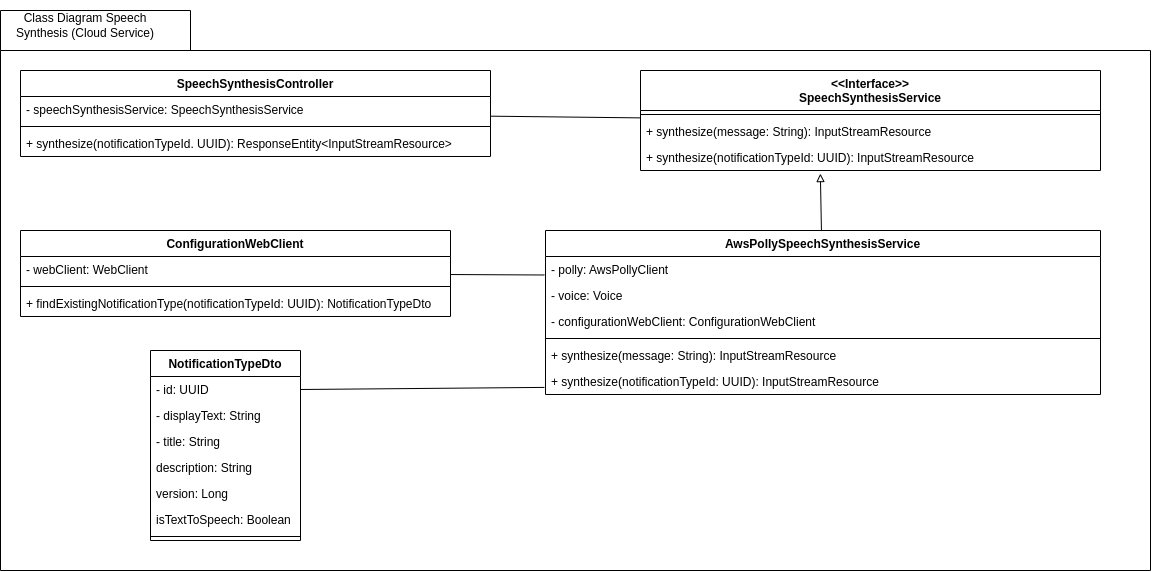

The diagram above was exported from draw.io. Its source (the exported page's mxGraphModel, read from the mxfile embedded in the PNG):
<mxGraphModel dx="2265" dy="1350" grid="1" gridSize="10" guides="1" tooltips="1" connect="1" arrows="1" fold="1" page="1" pageScale="1" pageWidth="827" pageHeight="1169" math="0" shadow="0">
  <root>
    <mxCell id="WIyWlLk6GJQsqaUBKTNV-0" />
    <mxCell id="WIyWlLk6GJQsqaUBKTNV-1" parent="WIyWlLk6GJQsqaUBKTNV-0" />
    <mxCell id="vqR20nh3xFgvGPA8UUsO-6" value="" style="shape=folder;fontStyle=1;spacingTop=10;tabWidth=190;tabHeight=40;tabPosition=left;html=1;rounded=0;shadow=0;comic=0;labelBackgroundColor=none;strokeWidth=1;fillColor=none;fontFamily=Verdana;fontSize=10;align=center;" parent="WIyWlLk6GJQsqaUBKTNV-1" vertex="1">
      <mxGeometry x="20" y="140" width="1150" height="560" as="geometry" />
    </mxCell>
    <mxCell id="_mfon2nxJXk2uzt6bWWn-11" value="&lt;&lt;Interface&gt;&gt;&#10;SpeechSynthesisService" style="swimlane;fontStyle=1;align=center;verticalAlign=top;childLayout=stackLayout;horizontal=1;startSize=40;horizontalStack=0;resizeParent=1;resizeParentMax=0;resizeLast=0;collapsible=1;marginBottom=0;" vertex="1" parent="WIyWlLk6GJQsqaUBKTNV-1">
      <mxGeometry x="660" y="200" width="460" height="100" as="geometry" />
    </mxCell>
    <mxCell id="_mfon2nxJXk2uzt6bWWn-13" value="" style="line;strokeWidth=1;fillColor=none;align=left;verticalAlign=middle;spacingTop=-1;spacingLeft=3;spacingRight=3;rotatable=0;labelPosition=right;points=[];portConstraint=eastwest;" vertex="1" parent="_mfon2nxJXk2uzt6bWWn-11">
      <mxGeometry y="40" width="460" height="8" as="geometry" />
    </mxCell>
    <mxCell id="_mfon2nxJXk2uzt6bWWn-14" value="+ synthesize(message: String): InputStreamResource" style="text;strokeColor=none;fillColor=none;align=left;verticalAlign=top;spacingLeft=4;spacingRight=4;overflow=hidden;rotatable=0;points=[[0,0.5],[1,0.5]];portConstraint=eastwest;" vertex="1" parent="_mfon2nxJXk2uzt6bWWn-11">
      <mxGeometry y="48" width="460" height="26" as="geometry" />
    </mxCell>
    <mxCell id="_mfon2nxJXk2uzt6bWWn-18" value="+ synthesize(notificationTypeId: UUID): InputStreamResource" style="text;strokeColor=none;fillColor=none;align=left;verticalAlign=top;spacingLeft=4;spacingRight=4;overflow=hidden;rotatable=0;points=[[0,0.5],[1,0.5]];portConstraint=eastwest;" vertex="1" parent="_mfon2nxJXk2uzt6bWWn-11">
      <mxGeometry y="74" width="460" height="26" as="geometry" />
    </mxCell>
    <mxCell id="_mfon2nxJXk2uzt6bWWn-20" value="SpeechSynthesisController" style="swimlane;fontStyle=1;align=center;verticalAlign=top;childLayout=stackLayout;horizontal=1;startSize=26;horizontalStack=0;resizeParent=1;resizeParentMax=0;resizeLast=0;collapsible=1;marginBottom=0;" vertex="1" parent="WIyWlLk6GJQsqaUBKTNV-1">
      <mxGeometry x="40" y="200" width="470" height="86" as="geometry" />
    </mxCell>
    <mxCell id="_mfon2nxJXk2uzt6bWWn-21" value="- speechSynthesisService: SpeechSynthesisService" style="text;strokeColor=none;fillColor=none;align=left;verticalAlign=top;spacingLeft=4;spacingRight=4;overflow=hidden;rotatable=0;points=[[0,0.5],[1,0.5]];portConstraint=eastwest;" vertex="1" parent="_mfon2nxJXk2uzt6bWWn-20">
      <mxGeometry y="26" width="470" height="26" as="geometry" />
    </mxCell>
    <mxCell id="_mfon2nxJXk2uzt6bWWn-22" value="" style="line;strokeWidth=1;fillColor=none;align=left;verticalAlign=middle;spacingTop=-1;spacingLeft=3;spacingRight=3;rotatable=0;labelPosition=right;points=[];portConstraint=eastwest;" vertex="1" parent="_mfon2nxJXk2uzt6bWWn-20">
      <mxGeometry y="52" width="470" height="8" as="geometry" />
    </mxCell>
    <mxCell id="_mfon2nxJXk2uzt6bWWn-23" value="+ synthesize(notificationTypeId. UUID): ResponseEntity&lt;InputStreamResource&gt;" style="text;strokeColor=none;fillColor=none;align=left;verticalAlign=top;spacingLeft=4;spacingRight=4;overflow=hidden;rotatable=0;points=[[0,0.5],[1,0.5]];portConstraint=eastwest;" vertex="1" parent="_mfon2nxJXk2uzt6bWWn-20">
      <mxGeometry y="60" width="470" height="26" as="geometry" />
    </mxCell>
    <mxCell id="_mfon2nxJXk2uzt6bWWn-26" value="" style="endArrow=none;html=1;rounded=0;" edge="1" parent="WIyWlLk6GJQsqaUBKTNV-1" source="_mfon2nxJXk2uzt6bWWn-20" target="_mfon2nxJXk2uzt6bWWn-11">
      <mxGeometry width="50" height="50" relative="1" as="geometry">
        <mxPoint x="240" y="590" as="sourcePoint" />
        <mxPoint x="290" y="540" as="targetPoint" />
      </mxGeometry>
    </mxCell>
    <mxCell id="_mfon2nxJXk2uzt6bWWn-27" value="AwsPollySpeechSynthesisService" style="swimlane;fontStyle=1;align=center;verticalAlign=top;childLayout=stackLayout;horizontal=1;startSize=26;horizontalStack=0;resizeParent=1;resizeParentMax=0;resizeLast=0;collapsible=1;marginBottom=0;" vertex="1" parent="WIyWlLk6GJQsqaUBKTNV-1">
      <mxGeometry x="565" y="360" width="555" height="164" as="geometry" />
    </mxCell>
    <mxCell id="_mfon2nxJXk2uzt6bWWn-28" value="- polly: AwsPollyClient" style="text;strokeColor=none;fillColor=none;align=left;verticalAlign=top;spacingLeft=4;spacingRight=4;overflow=hidden;rotatable=0;points=[[0,0.5],[1,0.5]];portConstraint=eastwest;" vertex="1" parent="_mfon2nxJXk2uzt6bWWn-27">
      <mxGeometry y="26" width="555" height="26" as="geometry" />
    </mxCell>
    <mxCell id="_mfon2nxJXk2uzt6bWWn-39" value="- voice: Voice" style="text;strokeColor=none;fillColor=none;align=left;verticalAlign=top;spacingLeft=4;spacingRight=4;overflow=hidden;rotatable=0;points=[[0,0.5],[1,0.5]];portConstraint=eastwest;" vertex="1" parent="_mfon2nxJXk2uzt6bWWn-27">
      <mxGeometry y="52" width="555" height="26" as="geometry" />
    </mxCell>
    <mxCell id="_mfon2nxJXk2uzt6bWWn-75" value="- configurationWebClient: ConfigurationWebClient" style="text;strokeColor=none;fillColor=none;align=left;verticalAlign=top;spacingLeft=4;spacingRight=4;overflow=hidden;rotatable=0;points=[[0,0.5],[1,0.5]];portConstraint=eastwest;" vertex="1" parent="_mfon2nxJXk2uzt6bWWn-27">
      <mxGeometry y="78" width="555" height="26" as="geometry" />
    </mxCell>
    <mxCell id="_mfon2nxJXk2uzt6bWWn-29" value="" style="line;strokeWidth=1;fillColor=none;align=left;verticalAlign=middle;spacingTop=-1;spacingLeft=3;spacingRight=3;rotatable=0;labelPosition=right;points=[];portConstraint=eastwest;" vertex="1" parent="_mfon2nxJXk2uzt6bWWn-27">
      <mxGeometry y="104" width="555" height="8" as="geometry" />
    </mxCell>
    <mxCell id="_mfon2nxJXk2uzt6bWWn-30" value="+ synthesize(message: String): InputStreamResource" style="text;strokeColor=none;fillColor=none;align=left;verticalAlign=top;spacingLeft=4;spacingRight=4;overflow=hidden;rotatable=0;points=[[0,0.5],[1,0.5]];portConstraint=eastwest;" vertex="1" parent="_mfon2nxJXk2uzt6bWWn-27">
      <mxGeometry y="112" width="555" height="26" as="geometry" />
    </mxCell>
    <mxCell id="_mfon2nxJXk2uzt6bWWn-37" value="+ synthesize(notificationTypeId: UUID): InputStreamResource" style="text;strokeColor=none;fillColor=none;align=left;verticalAlign=top;spacingLeft=4;spacingRight=4;overflow=hidden;rotatable=0;points=[[0,0.5],[1,0.5]];portConstraint=eastwest;" vertex="1" parent="_mfon2nxJXk2uzt6bWWn-27">
      <mxGeometry y="138" width="555" height="26" as="geometry" />
    </mxCell>
    <mxCell id="_mfon2nxJXk2uzt6bWWn-40" value="" style="endArrow=block;html=1;rounded=0;endFill=0;entryX=0.391;entryY=1.119;entryDx=0;entryDy=0;entryPerimeter=0;" edge="1" parent="WIyWlLk6GJQsqaUBKTNV-1" source="_mfon2nxJXk2uzt6bWWn-27" target="_mfon2nxJXk2uzt6bWWn-18">
      <mxGeometry width="50" height="50" relative="1" as="geometry">
        <mxPoint x="240" y="590" as="sourcePoint" />
        <mxPoint x="827.4399999999996" y="328.57400000000007" as="targetPoint" />
      </mxGeometry>
    </mxCell>
    <mxCell id="_mfon2nxJXk2uzt6bWWn-48" value="ConfigurationWebClient" style="swimlane;fontStyle=1;align=center;verticalAlign=top;childLayout=stackLayout;horizontal=1;startSize=26;horizontalStack=0;resizeParent=1;resizeParentMax=0;resizeLast=0;collapsible=1;marginBottom=0;" vertex="1" parent="WIyWlLk6GJQsqaUBKTNV-1">
      <mxGeometry x="40" y="360" width="430" height="86" as="geometry" />
    </mxCell>
    <mxCell id="_mfon2nxJXk2uzt6bWWn-49" value="- webClient: WebClient" style="text;strokeColor=none;fillColor=none;align=left;verticalAlign=top;spacingLeft=4;spacingRight=4;overflow=hidden;rotatable=0;points=[[0,0.5],[1,0.5]];portConstraint=eastwest;" vertex="1" parent="_mfon2nxJXk2uzt6bWWn-48">
      <mxGeometry y="26" width="430" height="26" as="geometry" />
    </mxCell>
    <mxCell id="_mfon2nxJXk2uzt6bWWn-50" value="" style="line;strokeWidth=1;fillColor=none;align=left;verticalAlign=middle;spacingTop=-1;spacingLeft=3;spacingRight=3;rotatable=0;labelPosition=right;points=[];portConstraint=eastwest;" vertex="1" parent="_mfon2nxJXk2uzt6bWWn-48">
      <mxGeometry y="52" width="430" height="8" as="geometry" />
    </mxCell>
    <mxCell id="_mfon2nxJXk2uzt6bWWn-51" value="+ findExistingNotificationType(notificationTypeId: UUID): NotificationTypeDto" style="text;strokeColor=none;fillColor=none;align=left;verticalAlign=top;spacingLeft=4;spacingRight=4;overflow=hidden;rotatable=0;points=[[0,0.5],[1,0.5]];portConstraint=eastwest;" vertex="1" parent="_mfon2nxJXk2uzt6bWWn-48">
      <mxGeometry y="60" width="430" height="26" as="geometry" />
    </mxCell>
    <mxCell id="_mfon2nxJXk2uzt6bWWn-52" value="" style="endArrow=none;html=1;rounded=0;entryX=-0.002;entryY=0.711;entryDx=0;entryDy=0;entryPerimeter=0;" edge="1" parent="WIyWlLk6GJQsqaUBKTNV-1" source="_mfon2nxJXk2uzt6bWWn-48" target="_mfon2nxJXk2uzt6bWWn-28">
      <mxGeometry width="50" height="50" relative="1" as="geometry">
        <mxPoint x="590" y="700" as="sourcePoint" />
        <mxPoint x="640" y="650" as="targetPoint" />
      </mxGeometry>
    </mxCell>
    <mxCell id="_mfon2nxJXk2uzt6bWWn-74" value="Class Diagram Speech Synthesis (Cloud Service)" style="text;html=1;strokeColor=none;fillColor=none;align=center;verticalAlign=middle;whiteSpace=wrap;rounded=0;" vertex="1" parent="WIyWlLk6GJQsqaUBKTNV-1">
      <mxGeometry x="30" y="130" width="150" height="50" as="geometry" />
    </mxCell>
    <mxCell id="_mfon2nxJXk2uzt6bWWn-76" value="NotificationTypeDto" style="swimlane;fontStyle=1;align=center;verticalAlign=top;childLayout=stackLayout;horizontal=1;startSize=26;horizontalStack=0;resizeParent=1;resizeParentMax=0;resizeLast=0;collapsible=1;marginBottom=0;" vertex="1" parent="WIyWlLk6GJQsqaUBKTNV-1">
      <mxGeometry x="170" y="480" width="150" height="190" as="geometry" />
    </mxCell>
    <mxCell id="_mfon2nxJXk2uzt6bWWn-77" value="- id: UUID" style="text;strokeColor=none;fillColor=none;align=left;verticalAlign=top;spacingLeft=4;spacingRight=4;overflow=hidden;rotatable=0;points=[[0,0.5],[1,0.5]];portConstraint=eastwest;" vertex="1" parent="_mfon2nxJXk2uzt6bWWn-76">
      <mxGeometry y="26" width="150" height="26" as="geometry" />
    </mxCell>
    <mxCell id="_mfon2nxJXk2uzt6bWWn-84" value="- displayText: String" style="text;strokeColor=none;fillColor=none;align=left;verticalAlign=top;spacingLeft=4;spacingRight=4;overflow=hidden;rotatable=0;points=[[0,0.5],[1,0.5]];portConstraint=eastwest;" vertex="1" parent="_mfon2nxJXk2uzt6bWWn-76">
      <mxGeometry y="52" width="150" height="26" as="geometry" />
    </mxCell>
    <mxCell id="_mfon2nxJXk2uzt6bWWn-83" value="- title: String" style="text;strokeColor=none;fillColor=none;align=left;verticalAlign=top;spacingLeft=4;spacingRight=4;overflow=hidden;rotatable=0;points=[[0,0.5],[1,0.5]];portConstraint=eastwest;" vertex="1" parent="_mfon2nxJXk2uzt6bWWn-76">
      <mxGeometry y="78" width="150" height="26" as="geometry" />
    </mxCell>
    <mxCell id="_mfon2nxJXk2uzt6bWWn-82" value="description: String" style="text;strokeColor=none;fillColor=none;align=left;verticalAlign=top;spacingLeft=4;spacingRight=4;overflow=hidden;rotatable=0;points=[[0,0.5],[1,0.5]];portConstraint=eastwest;" vertex="1" parent="_mfon2nxJXk2uzt6bWWn-76">
      <mxGeometry y="104" width="150" height="26" as="geometry" />
    </mxCell>
    <mxCell id="_mfon2nxJXk2uzt6bWWn-81" value="version: Long" style="text;strokeColor=none;fillColor=none;align=left;verticalAlign=top;spacingLeft=4;spacingRight=4;overflow=hidden;rotatable=0;points=[[0,0.5],[1,0.5]];portConstraint=eastwest;" vertex="1" parent="_mfon2nxJXk2uzt6bWWn-76">
      <mxGeometry y="130" width="150" height="26" as="geometry" />
    </mxCell>
    <mxCell id="_mfon2nxJXk2uzt6bWWn-80" value="isTextToSpeech: Boolean" style="text;strokeColor=none;fillColor=none;align=left;verticalAlign=top;spacingLeft=4;spacingRight=4;overflow=hidden;rotatable=0;points=[[0,0.5],[1,0.5]];portConstraint=eastwest;" vertex="1" parent="_mfon2nxJXk2uzt6bWWn-76">
      <mxGeometry y="156" width="150" height="26" as="geometry" />
    </mxCell>
    <mxCell id="_mfon2nxJXk2uzt6bWWn-78" value="" style="line;strokeWidth=1;fillColor=none;align=left;verticalAlign=middle;spacingTop=-1;spacingLeft=3;spacingRight=3;rotatable=0;labelPosition=right;points=[];portConstraint=eastwest;" vertex="1" parent="_mfon2nxJXk2uzt6bWWn-76">
      <mxGeometry y="182" width="150" height="8" as="geometry" />
    </mxCell>
    <mxCell id="_mfon2nxJXk2uzt6bWWn-85" value="" style="endArrow=none;html=1;rounded=0;exitX=1;exitY=0.5;exitDx=0;exitDy=0;entryX=-0.002;entryY=0.727;entryDx=0;entryDy=0;entryPerimeter=0;" edge="1" parent="WIyWlLk6GJQsqaUBKTNV-1" source="_mfon2nxJXk2uzt6bWWn-77" target="_mfon2nxJXk2uzt6bWWn-37">
      <mxGeometry width="50" height="50" relative="1" as="geometry">
        <mxPoint x="360" y="550" as="sourcePoint" />
        <mxPoint x="410" y="500" as="targetPoint" />
      </mxGeometry>
    </mxCell>
  </root>
</mxGraphModel>